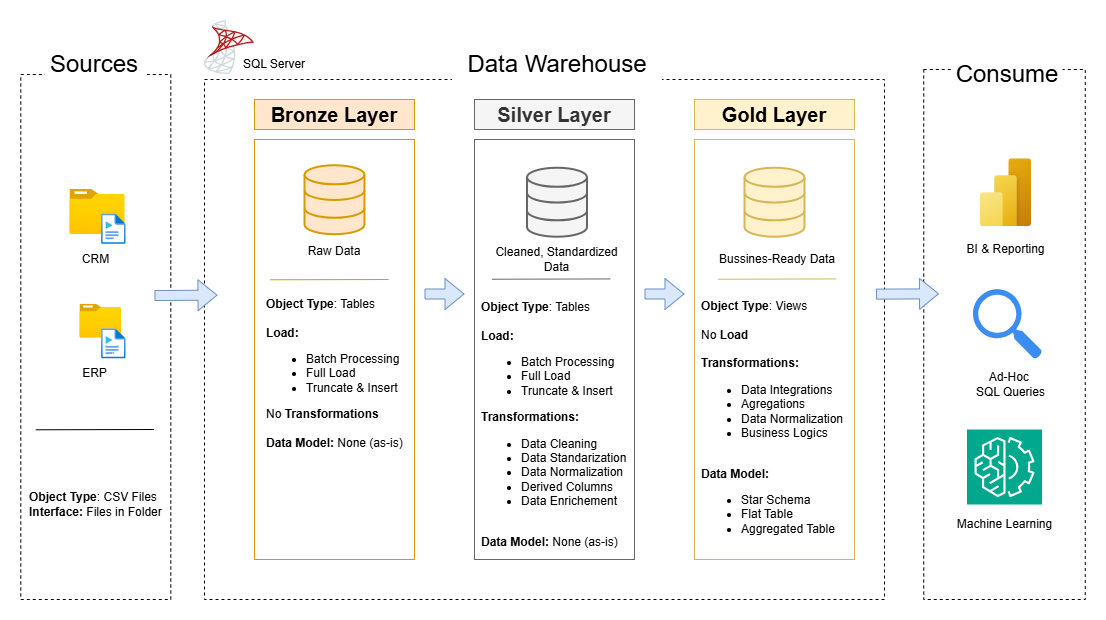

The diagram above was exported from draw.io. Its source (the exported page's mxGraphModel, read from the mxfile embedded in the PNG):
<mxGraphModel dx="1489" dy="894" grid="1" gridSize="10" guides="1" tooltips="1" connect="1" arrows="1" fold="1" page="1" pageScale="1" pageWidth="1200" pageHeight="1920" math="0" shadow="0">
  <root>
    <mxCell id="0" />
    <mxCell id="1" parent="0" />
    <mxCell id="Ce8nBlLEAv9vPa8mx_FR-1" parent="1" style="rounded=0;whiteSpace=wrap;html=1;fillColor=none;strokeColor=default;dashed=1;" value="" vertex="1">
      <mxGeometry height="525" width="150" x="96.27" y="835" as="geometry" />
    </mxCell>
    <mxCell id="Ce8nBlLEAv9vPa8mx_FR-2" parent="1" style="text;html=1;whiteSpace=wrap;strokeColor=none;fillColor=default;align=center;verticalAlign=middle;rounded=0;" value="&lt;font style=&quot;font-size: 24px;&quot;&gt;Sources&lt;/font&gt;" vertex="1">
      <mxGeometry height="50" width="100" x="120.42999999999999" y="800" as="geometry" />
    </mxCell>
    <mxCell id="Ce8nBlLEAv9vPa8mx_FR-6" parent="1" style="rounded=0;whiteSpace=wrap;html=1;fillColor=none;strokeColor=default;dashed=1;" value="" vertex="1">
      <mxGeometry height="520" width="680" x="280" y="840" as="geometry" />
    </mxCell>
    <mxCell id="Ce8nBlLEAv9vPa8mx_FR-7" parent="1" style="text;html=1;whiteSpace=wrap;strokeColor=none;fillColor=default;align=center;verticalAlign=middle;rounded=0;" value="&lt;font style=&quot;font-size: 24px;&quot;&gt;Data Warehouse&lt;/font&gt;" vertex="1">
      <mxGeometry height="50" width="210" x="527.5" y="800" as="geometry" />
    </mxCell>
    <mxCell id="Ce8nBlLEAv9vPa8mx_FR-8" parent="1" style="rounded=0;whiteSpace=wrap;html=1;fillColor=none;strokeColor=#d79b00;" value="" vertex="1">
      <mxGeometry height="420" width="160" x="330" y="900" as="geometry" />
    </mxCell>
    <mxCell id="Ce8nBlLEAv9vPa8mx_FR-10" parent="1" style="text;html=1;whiteSpace=wrap;strokeColor=#d79b00;fillColor=#ffe6cc;align=center;verticalAlign=middle;rounded=0;fontStyle=1" value="&lt;font style=&quot;font-size: 20px;&quot;&gt;Bronze Layer&lt;/font&gt;" vertex="1">
      <mxGeometry height="30" width="160" x="330" y="860" as="geometry" />
    </mxCell>
    <mxCell id="Ce8nBlLEAv9vPa8mx_FR-12" parent="1" style="rounded=0;whiteSpace=wrap;html=1;fillColor=none;strokeColor=#666666;fontColor=#333333;" value="" vertex="1">
      <mxGeometry height="420" width="160" x="550" y="900" as="geometry" />
    </mxCell>
    <mxCell id="Ce8nBlLEAv9vPa8mx_FR-13" parent="1" style="text;html=1;whiteSpace=wrap;strokeColor=#666666;fillColor=#f5f5f5;align=center;verticalAlign=middle;rounded=0;fontStyle=1;fontColor=#333333;" value="&lt;font style=&quot;font-size: 20px;&quot;&gt;Silver Layer&lt;/font&gt;" vertex="1">
      <mxGeometry height="30" width="160" x="550" y="860" as="geometry" />
    </mxCell>
    <mxCell id="Ce8nBlLEAv9vPa8mx_FR-14" parent="1" style="rounded=0;whiteSpace=wrap;html=1;fillColor=none;strokeColor=#d6b656;" value="" vertex="1">
      <mxGeometry height="420" width="160" x="770" y="900" as="geometry" />
    </mxCell>
    <mxCell id="Ce8nBlLEAv9vPa8mx_FR-15" parent="1" style="text;html=1;whiteSpace=wrap;strokeColor=#d6b656;fillColor=#fff2cc;align=center;verticalAlign=middle;rounded=0;fontStyle=1;" value="&lt;font style=&quot;font-size: 20px;&quot;&gt;Gold Layer&lt;/font&gt;" vertex="1">
      <mxGeometry height="30" width="160" x="770" y="860" as="geometry" />
    </mxCell>
    <mxCell id="Ce8nBlLEAv9vPa8mx_FR-17" parent="1" style="image;aspect=fixed;html=1;points=[];align=center;fontSize=12;image=img/lib/azure2/general/Folder_Blank.svg;" value="" vertex="1">
      <mxGeometry height="44.72" width="55.1" x="145.42" y="950" as="geometry" />
    </mxCell>
    <mxCell id="Ce8nBlLEAv9vPa8mx_FR-22" parent="1" style="image;aspect=fixed;html=1;points=[];align=center;fontSize=12;image=img/lib/azure2/general/Media_File.svg;" value="" vertex="1">
      <mxGeometry height="30" width="24.38" x="177.10999999999999" y="974.72" as="geometry" />
    </mxCell>
    <mxCell id="Ce8nBlLEAv9vPa8mx_FR-24" parent="1" style="text;html=1;whiteSpace=wrap;strokeColor=none;fillColor=none;align=center;verticalAlign=middle;rounded=0;fontStyle=0" value="CRM" vertex="1">
      <mxGeometry height="30" width="70.81" x="135.85999999999999" y="1004.72" as="geometry" />
    </mxCell>
    <mxCell id="Ce8nBlLEAv9vPa8mx_FR-27" parent="1" style="text;html=1;whiteSpace=wrap;strokeColor=none;fillColor=none;align=center;verticalAlign=middle;rounded=0;fontStyle=0" value="ERP" vertex="1">
      <mxGeometry height="30" width="70.81" x="135.01999999999998" y="1119.44" as="geometry" />
    </mxCell>
    <mxCell id="Ce8nBlLEAv9vPa8mx_FR-28" edge="1" parent="1" style="endArrow=none;html=1;rounded=0;" value="">
      <mxGeometry height="50" relative="1" width="50" as="geometry">
        <mxPoint x="111.27000000000002" y="1190.28" as="sourcePoint" />
        <mxPoint x="229.57999999999998" y="1190" as="targetPoint" />
      </mxGeometry>
    </mxCell>
    <mxCell id="Ce8nBlLEAv9vPa8mx_FR-29" parent="1" style="text;html=1;whiteSpace=wrap;strokeColor=none;fillColor=none;align=left;verticalAlign=middle;rounded=0;" value="&lt;b&gt;Object Type&lt;/b&gt;: CSV Files&lt;div&gt;&lt;b&gt;Interface:&lt;/b&gt; Files in Folder&amp;nbsp;&lt;/div&gt;" vertex="1">
      <mxGeometry height="30" width="140" x="102.97" y="1250" as="geometry" />
    </mxCell>
    <mxCell id="Ce8nBlLEAv9vPa8mx_FR-31" parent="1" style="image;aspect=fixed;html=1;points=[];align=center;fontSize=12;image=img/lib/azure2/general/Folder_Blank.svg;" value="" vertex="1">
      <mxGeometry height="33.83" width="41.69" x="155.42" y="1064.72" as="geometry" />
    </mxCell>
    <mxCell id="Ce8nBlLEAv9vPa8mx_FR-32" parent="1" style="image;aspect=fixed;html=1;points=[];align=center;fontSize=12;image=img/lib/azure2/general/Media_File.svg;" value="" vertex="1">
      <mxGeometry height="30" width="24.38" x="177.10999999999999" y="1089.44" as="geometry" />
    </mxCell>
    <mxCell id="Ce8nBlLEAv9vPa8mx_FR-33" parent="1" style="html=1;verticalLabelPosition=bottom;align=center;labelBackgroundColor=#ffffff;verticalAlign=top;strokeWidth=2;strokeColor=#d79b00;shadow=0;dashed=0;shape=mxgraph.ios7.icons.data;fillColor=#ffe6cc;" value="" vertex="1">
      <mxGeometry height="69" width="60" x="380" y="925.72" as="geometry" />
    </mxCell>
    <mxCell id="Ce8nBlLEAv9vPa8mx_FR-34" parent="1" style="html=1;verticalLabelPosition=bottom;align=center;labelBackgroundColor=#ffffff;verticalAlign=top;strokeWidth=2;strokeColor=#666666;shadow=0;dashed=0;shape=mxgraph.ios7.icons.data;fillColor=#f5f5f5;fontColor=#333333;" value="" vertex="1">
      <mxGeometry height="69" width="60" x="602.5" y="928.23" as="geometry" />
    </mxCell>
    <mxCell id="Ce8nBlLEAv9vPa8mx_FR-35" parent="1" style="html=1;verticalLabelPosition=bottom;align=center;labelBackgroundColor=#ffffff;verticalAlign=top;strokeWidth=2;strokeColor=#d6b656;shadow=0;dashed=0;shape=mxgraph.ios7.icons.data;fillColor=#fff2cc;" value="" vertex="1">
      <mxGeometry height="69" width="60" x="820" y="928.23" as="geometry" />
    </mxCell>
    <mxCell id="Ce8nBlLEAv9vPa8mx_FR-36" parent="1" style="text;html=1;whiteSpace=wrap;strokeColor=none;fillColor=none;align=center;verticalAlign=middle;rounded=0;" value="Raw Data" vertex="1">
      <mxGeometry height="30" width="60" x="380" y="997.23" as="geometry" />
    </mxCell>
    <mxCell id="Ce8nBlLEAv9vPa8mx_FR-38" parent="1" style="text;html=1;whiteSpace=wrap;strokeColor=none;fillColor=none;align=center;verticalAlign=middle;rounded=0;" value="Cleaned, Standardized Data" vertex="1">
      <mxGeometry height="30" width="125" x="570" y="1004.72" as="geometry" />
    </mxCell>
    <mxCell id="Ce8nBlLEAv9vPa8mx_FR-39" parent="1" style="text;html=1;whiteSpace=wrap;strokeColor=none;fillColor=none;align=center;verticalAlign=middle;rounded=0;" value="Bussines-Ready Data" vertex="1">
      <mxGeometry height="30" width="120" x="792.5" y="1004.72" as="geometry" />
    </mxCell>
    <mxCell id="Ce8nBlLEAv9vPa8mx_FR-42" edge="1" parent="1" style="endArrow=none;html=1;rounded=0;fillColor=#ffe6cc;strokeColor=#d79b00;" value="">
      <mxGeometry height="50" relative="1" width="50" as="geometry">
        <mxPoint x="345.85" y="1040.28" as="sourcePoint" />
        <mxPoint x="464.15999999999997" y="1040" as="targetPoint" />
      </mxGeometry>
    </mxCell>
    <mxCell id="Ce8nBlLEAv9vPa8mx_FR-43" edge="1" parent="1" style="endArrow=none;html=1;rounded=0;fillColor=#f5f5f5;strokeColor=#666666;" value="">
      <mxGeometry height="50" relative="1" width="50" as="geometry">
        <mxPoint x="567.5" y="1039.72" as="sourcePoint" />
        <mxPoint x="685.81" y="1039.44" as="targetPoint" />
      </mxGeometry>
    </mxCell>
    <mxCell id="Ce8nBlLEAv9vPa8mx_FR-44" edge="1" parent="1" style="endArrow=none;html=1;rounded=0;fillColor=#fff2cc;strokeColor=#d6b656;" value="">
      <mxGeometry height="50" relative="1" width="50" as="geometry">
        <mxPoint x="793.35" y="1039.72" as="sourcePoint" />
        <mxPoint x="911.66" y="1039.44" as="targetPoint" />
      </mxGeometry>
    </mxCell>
    <mxCell id="Ce8nBlLEAv9vPa8mx_FR-45" parent="1" style="text;html=1;whiteSpace=wrap;strokeColor=none;fillColor=none;align=left;verticalAlign=middle;rounded=0;" value="&lt;b&gt;Object Type&lt;/b&gt;: Tables&lt;div&gt;&lt;br&gt;&lt;div&gt;&lt;b style=&quot;background-color: transparent; color: light-dark(rgb(0, 0, 0), rgb(255, 255, 255));&quot;&gt;Load:&lt;/b&gt;&lt;span style=&quot;background-color: transparent; color: light-dark(rgb(0, 0, 0), rgb(255, 255, 255));&quot;&gt;&amp;nbsp;&lt;/span&gt;&lt;/div&gt;&lt;div&gt;&lt;ul&gt;&lt;li&gt;&lt;span style=&quot;background-color: transparent; color: light-dark(rgb(0, 0, 0), rgb(255, 255, 255));&quot;&gt;Batch Processing&lt;/span&gt;&lt;/li&gt;&lt;li&gt;&lt;span style=&quot;background-color: transparent; color: light-dark(rgb(0, 0, 0), rgb(255, 255, 255));&quot;&gt;Full Load&lt;/span&gt;&lt;/li&gt;&lt;li&gt;&lt;span style=&quot;background-color: transparent; color: light-dark(rgb(0, 0, 0), rgb(255, 255, 255));&quot;&gt;Truncate &amp;amp; Insert&lt;/span&gt;&lt;/li&gt;&lt;/ul&gt;No &lt;b&gt;Transformations&lt;/b&gt;&lt;/div&gt;&lt;div&gt;&lt;b&gt;&lt;br&gt;&lt;/b&gt;&lt;/div&gt;&lt;div&gt;&lt;b&gt;Data Model:&lt;/b&gt; None (as-is)&lt;/div&gt;&lt;/div&gt;" vertex="1">
      <mxGeometry height="190" width="140" x="340" y="1039.44" as="geometry" />
    </mxCell>
    <mxCell id="Ce8nBlLEAv9vPa8mx_FR-46" parent="1" style="text;html=1;whiteSpace=wrap;strokeColor=none;fillColor=none;align=left;verticalAlign=middle;rounded=0;" value="&lt;b&gt;Object Type&lt;/b&gt;: Tables&lt;div&gt;&lt;br&gt;&lt;div&gt;&lt;b style=&quot;background-color: transparent; color: light-dark(rgb(0, 0, 0), rgb(255, 255, 255));&quot;&gt;Load:&lt;/b&gt;&lt;span style=&quot;background-color: transparent; color: light-dark(rgb(0, 0, 0), rgb(255, 255, 255));&quot;&gt;&amp;nbsp;&lt;/span&gt;&lt;/div&gt;&lt;div&gt;&lt;ul&gt;&lt;li&gt;&lt;span style=&quot;background-color: transparent; color: light-dark(rgb(0, 0, 0), rgb(255, 255, 255));&quot;&gt;Batch Processing&lt;/span&gt;&lt;/li&gt;&lt;li&gt;&lt;span style=&quot;background-color: transparent; color: light-dark(rgb(0, 0, 0), rgb(255, 255, 255));&quot;&gt;Full Load&lt;/span&gt;&lt;/li&gt;&lt;li&gt;&lt;span style=&quot;background-color: transparent; color: light-dark(rgb(0, 0, 0), rgb(255, 255, 255));&quot;&gt;Truncate &amp;amp; Insert&lt;/span&gt;&lt;/li&gt;&lt;/ul&gt;&lt;b&gt;Transformations:&lt;/b&gt;&lt;/div&gt;&lt;div&gt;&lt;ul&gt;&lt;li&gt;Data Cleaning&lt;/li&gt;&lt;li&gt;Data Standarization&lt;/li&gt;&lt;li&gt;Data Normalization&lt;/li&gt;&lt;li&gt;Derived Columns&lt;/li&gt;&lt;li&gt;Data Enrichement&lt;span style=&quot;background-color: transparent; color: light-dark(rgb(0, 0, 0), rgb(255, 255, 255)); white-space: pre;&quot;&gt;&#09;&lt;/span&gt;&lt;/li&gt;&lt;/ul&gt;&lt;/div&gt;&lt;div&gt;&lt;b&gt;&lt;br&gt;&lt;/b&gt;&lt;/div&gt;&lt;div&gt;&lt;b&gt;Data Model:&lt;/b&gt; None (as-is)&lt;/div&gt;&lt;/div&gt;" vertex="1">
      <mxGeometry height="190" width="155" x="555" y="1090" as="geometry" />
    </mxCell>
    <mxCell id="Ce8nBlLEAv9vPa8mx_FR-50" parent="1" style="text;html=1;whiteSpace=wrap;strokeColor=none;fillColor=none;align=left;verticalAlign=middle;rounded=0;" value="&lt;b&gt;Object Type&lt;/b&gt;: Views&lt;div&gt;&lt;br&gt;&lt;div&gt;&lt;div&gt;&lt;span style=&quot;background-color: transparent; color: light-dark(rgb(0, 0, 0), rgb(255, 255, 255));&quot;&gt;No &lt;b&gt;Load&amp;nbsp;&lt;/b&gt;&lt;/span&gt;&lt;/div&gt;&lt;div&gt;&lt;span style=&quot;background-color: transparent; color: light-dark(rgb(0, 0, 0), rgb(255, 255, 255));&quot;&gt;&lt;b&gt;&lt;br&gt;&lt;/b&gt;&lt;/span&gt;&lt;/div&gt;&lt;div&gt;&lt;b&gt;Transformations:&lt;/b&gt;&lt;/div&gt;&lt;div&gt;&lt;ul&gt;&lt;li&gt;Data Integrations&lt;/li&gt;&lt;li&gt;Agregations&lt;/li&gt;&lt;li&gt;Data Normalization&lt;/li&gt;&lt;li&gt;Business Logics&lt;span style=&quot;background-color: transparent; color: light-dark(rgb(0, 0, 0), rgb(255, 255, 255)); white-space: pre;&quot;&gt;&#09;&lt;/span&gt;&lt;/li&gt;&lt;/ul&gt;&lt;/div&gt;&lt;div&gt;&lt;b&gt;&lt;br&gt;&lt;/b&gt;&lt;/div&gt;&lt;div&gt;&lt;b&gt;Data Model:&lt;/b&gt;&amp;nbsp;&lt;/div&gt;&lt;/div&gt;&lt;/div&gt;&lt;div&gt;&lt;ul&gt;&lt;li&gt;Star Schema&lt;/li&gt;&lt;li&gt;Flat Table&lt;/li&gt;&lt;li&gt;Aggregated Table&lt;/li&gt;&lt;/ul&gt;&lt;/div&gt;" vertex="1">
      <mxGeometry height="190" width="155" x="775" y="1089.44" as="geometry" />
    </mxCell>
    <mxCell id="Ce8nBlLEAv9vPa8mx_FR-52" edge="1" parent="1" style="shape=flexArrow;endArrow=classic;html=1;rounded=0;fillColor=#dae8fc;strokeColor=#6c8ebf;" value="">
      <mxGeometry height="50" relative="1" width="50" as="geometry">
        <mxPoint x="230" y="1056" as="sourcePoint" />
        <mxPoint x="292.97" y="1055.6557894736843" as="targetPoint" />
      </mxGeometry>
    </mxCell>
    <mxCell id="Ce8nBlLEAv9vPa8mx_FR-54" edge="1" parent="1" style="shape=flexArrow;endArrow=classic;html=1;rounded=0;fillColor=#dae8fc;strokeColor=#6c8ebf;" value="">
      <mxGeometry height="50" relative="1" width="50" as="geometry">
        <mxPoint x="500" y="1054.5" as="sourcePoint" />
        <mxPoint x="540" y="1054.5" as="targetPoint" />
      </mxGeometry>
    </mxCell>
    <mxCell id="Ce8nBlLEAv9vPa8mx_FR-59" edge="1" parent="1" style="shape=flexArrow;endArrow=classic;html=1;rounded=0;fillColor=#dae8fc;strokeColor=#6c8ebf;" value="">
      <mxGeometry height="50" relative="1" width="50" as="geometry">
        <mxPoint x="720" y="1054.5" as="sourcePoint" />
        <mxPoint x="760" y="1054.5" as="targetPoint" />
      </mxGeometry>
    </mxCell>
    <mxCell id="Ce8nBlLEAv9vPa8mx_FR-63" parent="1" style="sketch=0;points=[[0,0,0],[0.25,0,0],[0.5,0,0],[0.75,0,0],[1,0,0],[0,1,0],[0.25,1,0],[0.5,1,0],[0.75,1,0],[1,1,0],[0,0.25,0],[0,0.5,0],[0,0.75,0],[1,0.25,0],[1,0.5,0],[1,0.75,0]];outlineConnect=0;fontColor=#232F3E;fillColor=#01A88D;strokeColor=#ffffff;dashed=0;verticalLabelPosition=bottom;verticalAlign=top;align=center;html=1;fontSize=12;fontStyle=0;aspect=fixed;shape=mxgraph.aws4.resourceIcon;resIcon=mxgraph.aws4.machine_learning;" value="" vertex="1">
      <mxGeometry height="75" width="75" x="1042.5" y="1190" as="geometry" />
    </mxCell>
    <mxCell id="Ce8nBlLEAv9vPa8mx_FR-68" parent="1" style="image;aspect=fixed;html=1;points=[];align=center;fontSize=12;image=img/lib/azure2/power_platform/PowerBI.svg;" value="" vertex="1">
      <mxGeometry height="68" width="51" x="1056" y="919.14" as="geometry" />
    </mxCell>
    <mxCell id="Ce8nBlLEAv9vPa8mx_FR-72" parent="1" style="sketch=0;html=1;aspect=fixed;strokeColor=none;shadow=0;fillColor=#3B8DF1;verticalAlign=top;labelPosition=center;verticalLabelPosition=bottom;shape=mxgraph.gcp2.search" value="" vertex="1">
      <mxGeometry height="69.7" width="69" x="1048.5" y="1049.7400000000002" as="geometry" />
    </mxCell>
    <mxCell id="Ce8nBlLEAv9vPa8mx_FR-73" parent="1" style="text;html=1;whiteSpace=wrap;strokeColor=none;fillColor=none;align=center;verticalAlign=middle;rounded=0;" value="BI &amp;amp; Reporting" vertex="1">
      <mxGeometry height="30" width="125" x="1019" y="994.72" as="geometry" />
    </mxCell>
    <mxCell id="Ce8nBlLEAv9vPa8mx_FR-74" parent="1" style="text;html=1;whiteSpace=wrap;strokeColor=none;fillColor=none;align=center;verticalAlign=middle;rounded=0;" value="Ad-Hoc&amp;nbsp;&lt;div&gt;SQL Queries&lt;/div&gt;" vertex="1">
      <mxGeometry height="30" width="125" x="1023.5" y="1130" as="geometry" />
    </mxCell>
    <mxCell id="Ce8nBlLEAv9vPa8mx_FR-75" parent="1" style="text;html=1;whiteSpace=wrap;strokeColor=none;fillColor=none;align=center;verticalAlign=middle;rounded=0;" value="Machine Learning" vertex="1">
      <mxGeometry height="30" width="125" x="1017.5" y="1270" as="geometry" />
    </mxCell>
    <mxCell id="Ce8nBlLEAv9vPa8mx_FR-83" parent="1" style="rounded=0;whiteSpace=wrap;html=1;fillColor=none;strokeColor=default;dashed=1;movable=1;resizable=1;rotatable=1;deletable=1;editable=1;locked=0;connectable=1;" value="" vertex="1">
      <mxGeometry height="530" width="161.5" x="999.25" y="830" as="geometry" />
    </mxCell>
    <mxCell id="Ce8nBlLEAv9vPa8mx_FR-76" parent="1" style="text;html=1;whiteSpace=wrap;strokeColor=none;fillColor=default;align=center;verticalAlign=middle;rounded=0;" value="&lt;font style=&quot;font-size: 24px;&quot;&gt;Consume&lt;/font&gt;" vertex="1">
      <mxGeometry height="50" width="110" x="1028" y="810" as="geometry" />
    </mxCell>
    <mxCell id="Ce8nBlLEAv9vPa8mx_FR-85" edge="1" parent="1" style="shape=flexArrow;endArrow=classic;html=1;rounded=0;fillColor=#dae8fc;strokeColor=#6c8ebf;" value="">
      <mxGeometry height="50" relative="1" width="50" as="geometry">
        <mxPoint x="951.53" y="1054.6342105263157" as="sourcePoint" />
        <mxPoint x="1014.5" y="1054.29" as="targetPoint" />
      </mxGeometry>
    </mxCell>
    <mxCell id="Ce8nBlLEAv9vPa8mx_FR-89" parent="1" style="shape=image;verticalLabelPosition=bottom;labelBackgroundColor=default;verticalAlign=top;aspect=fixed;imageAspect=0;editableCssRules=.*;image=data:image/svg+xml,(base64 omitted: 7692 chars);" value="" vertex="1">
      <mxGeometry height="54.05" width="50" x="280" y="780.95" as="geometry" />
    </mxCell>
    <mxCell id="Ce8nBlLEAv9vPa8mx_FR-90" parent="1" style="text;html=1;whiteSpace=wrap;strokeColor=none;fillColor=none;align=center;verticalAlign=middle;rounded=0;" value="SQL Server" vertex="1">
      <mxGeometry height="30" width="80" x="310" y="810" as="geometry" />
    </mxCell>
  </root>
</mxGraphModel>